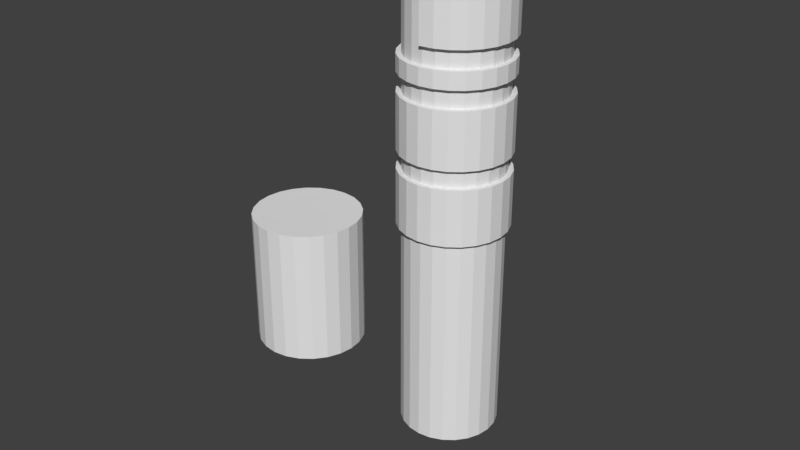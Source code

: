 # Source: spinningTower.blend  (saved by Blender 2.77.0; exported with 4.5.12 LTS)
import bpy
from mathutils import Matrix  # noqa: F401  (used for matrix-valued properties, if any)

bpy.ops.wm.read_factory_settings(use_empty=True)
scene = bpy.context.scene
scene.name = 'Scene'

# ---- collections
col_collection_1 = bpy.data.collections.new('Collection 1'); scene.collection.children.link(col_collection_1)

# ---- world
world_world = bpy.data.worlds.new('World'); scene.world = world_world
world_world.color = (0.05088, 0.05088, 0.05088)
world_world.use_sun_shadow = False
world_world.sun_shadow_jitter_overblur = 0.0
world_world.cycles.sampling_method = 'MANUAL'

# ---- meshes
me_cylinder_006 = bpy.data.meshes.new('Cylinder.006')
me_cylinder_006.from_pydata([(-1.715, -0.99, -1.02), (-1.715, -0.99, 1.02), (0.5125, 1.913, -1.02), (0.99, 1.715, -1.02), (1.4, 1.4, -1.02), (1.715, 0.99, -1.02), (1.913, 0.5125, -1.02), (1.98, 6.557e-07, -1.02), (1.913, -0.5125, -1.02), (1.715, -0.99, -1.02), (1.4, -1.4, -1.02), (0.99, -1.715, -1.02), (0.88, -1.524, -1.02), (1.245, -1.245, -1.02), (1.524, -0.88, -1.02), (1.7, -0.4555, -1.02), (1.76, 4.768e-07, -1.02), (1.7, 0.4555, -1.02), (1.524, 0.88, -1.02), (1.245, 1.245, -1.02), (0.88, 1.524, -1.02), (0.4555, 1.7, -1.02), (-1.524, -0.88, -1.02), (-1.245, -1.245, -1.02), (-0.88, -1.524, -1.02), (-0.4555, -1.7, -1.02), (7.153e-07, -1.76, -1.02), (0.4555, -1.7, -1.02), (0.5125, -1.913, -1.02), (7.749e-07, -1.98, -1.02), (-0.5125, -1.913, -1.02), (-0.99, -1.715, -1.02), (-1.4, -1.4, -1.02), (-1.4, -1.4, 1.02), (-0.99, -1.715, 1.02), (-0.5125, -1.913, 1.02), (7.749e-07, -1.98, 1.02), (0.5125, -1.913, 1.02), (0.99, -1.715, 1.02), (1.4, -1.4, 1.02), (1.715, -0.99, 1.02), (1.913, -0.5125, 1.02), (1.98, 6.557e-07, 1.02), (1.913, 0.5125, 1.02), (1.715, 0.99, 1.02), (1.524, 0.88, 1.02), (1.7, 0.4555, 1.02), (1.76, 4.768e-07, 1.02), (1.7, -0.4555, 1.02), (1.524, -0.88, 1.02), (1.245, -1.245, 1.02), (0.88, -1.524, 1.02), (0.4555, -1.7, 1.02), (7.153e-07, -1.76, 1.02), (-0.4555, -1.7, 1.02), (-0.88, -1.524, 1.02), (-1.245, -1.245, 1.02), (-1.524, -0.88, 1.02), (0.4555, 1.7, 1.02), (0.88, 1.524, 1.02), (1.245, 1.245, 1.02), (1.4, 1.4, 1.02), (0.99, 1.715, 1.02), (0.5125, 1.913, 1.02)], [], [(21, 2, 3, 4, 5, 6, 7, 8, 9, 10, 11, 12, 13, 14, 15, 16, 17, 18, 19, 20), (32, 33, 1, 0), (1, 33, 34, 35, 36, 37, 38, 39, 40, 41, 42, 43, 44, 45, 46, 47, 48, 49, 50, 51, 52, 53, 54, 55, 56, 57), (63, 58, 59, 60, 45, 44, 61, 62), (2, 63, 62, 3), (3, 62, 61, 4), (4, 61, 44, 5), (5, 44, 43, 6), (6, 43, 42, 7), (7, 42, 41, 8), (8, 41, 40, 9), (9, 40, 39, 10), (10, 39, 38, 11), (11, 38, 37, 28), (28, 37, 36, 29), (29, 36, 35, 30), (30, 35, 34, 31), (31, 34, 33, 32), (23, 22, 57, 56), (24, 23, 56, 55), (25, 24, 55, 54), (26, 25, 54, 53), (27, 26, 53, 52), (12, 27, 52, 51), (13, 12, 51, 50), (14, 13, 50, 49), (15, 14, 49, 48), (21, 20, 59, 58), (16, 15, 48, 47), (20, 19, 60, 59), (17, 16, 47, 46), (19, 18, 45, 60), (18, 17, 46, 45), (0, 1, 57, 22), (32, 0, 22, 23, 24, 25, 26, 27, 12, 11, 28, 29, 30, 31), (2, 21, 58, 63)])
me_cylinder_006.use_remesh_preserve_volume = False
me_cylinder_006.use_remesh_preserve_attributes = False
me_cylinder_006.use_mirror_vertex_groups = False
me_cylinder_006.update()
me_cylinder_005 = bpy.data.meshes.new('Cylinder.005')
me_cylinder_005.from_pydata([(8.196e-09, 1.8, -2.0), (8.196e-09, 1.8, 2.0), (0.4659, 1.739, 2.0), (0.4659, 1.739, -2.0), (1.739, 0.4659, -2.0), (1.8, 1.113e-07, -2.0), (1.739, -0.4659, -2.0), (1.559, -0.9, -2.0), (1.273, -1.273, -2.0), (0.9, -1.559, -2.0), (0.4659, -1.739, -2.0), (7.091e-07, -1.8, -2.0), (-0.4659, -1.739, -2.0), (-0.9, -1.559, -2.0), (-1.273, -1.273, -2.0), (-1.559, -0.9, -2.0), (-1.739, -0.4659, -2.0), (-1.8, -8.614e-07, -2.0), (-1.6, -7.439e-07, -2.0), (-1.545, -0.4141, -2.0), (-1.386, -0.8, -2.0), (-1.131, -1.131, -2.0), (-0.8, -1.386, -2.0), (-0.4141, -1.545, -2.0), (6.231e-07, -1.6, -2.0), (0.4141, -1.545, -2.0), (0.8, -1.386, -2.0), (1.131, -1.131, -2.0), (1.386, -0.8, -2.0), (1.545, -0.4141, -2.0), (1.6, 1.208e-07, -2.0), (0.9, 1.559, -2.0), (1.273, 1.273, -2.0), (1.559, 0.9, -2.0), (1.545, 0.4141, -2.0), (1.386, 0.8, -2.0), (1.131, 1.131, -2.0), (0.8, 1.386, -2.0), (0.4141, 1.545, -2.0), (0.0, 1.6, -2.0), (-0.4141, 1.545, -2.0), (-0.8, 1.386, -2.0), (-1.131, 1.131, -2.0), (-1.386, 0.8, -2.0), (-1.545, 0.4141, -2.0), (-1.739, 0.4659, -2.0), (-1.559, 0.9, -2.0), (-1.273, 1.273, -2.0), (-0.9, 1.559, -2.0), (-0.4659, 1.739, -2.0), (-0.4659, 1.739, 2.0), (-0.9, 1.559, 2.0), (-1.273, 1.273, 2.0), (-1.559, 0.9, 2.0), (-1.739, 0.4659, 2.0), (-1.8, -8.614e-07, 2.0), (-1.739, -0.4659, 2.0), (-1.559, -0.9, 2.0), (-1.273, -1.273, 2.0), (-0.9, -1.559, 2.0), (-0.4659, -1.739, 2.0), (7.091e-07, -1.8, 2.0), (6.231e-07, -1.6, 2.0), (-0.4141, -1.545, 2.0), (-0.8, -1.386, 2.0), (-1.131, -1.131, 2.0), (-1.386, -0.8, 2.0), (-1.545, -0.4141, 2.0), (-1.6, -7.439e-07, 2.0), (-1.545, 0.4141, 2.0), (-1.386, 0.8, 2.0), (-1.131, 1.131, 2.0), (-0.8, 1.386, 2.0), (-0.4141, 1.545, 2.0), (0.0, 1.6, 2.0), (0.9, 1.559, 2.0), (0.4141, 1.545, 2.0), (0.8, 1.386, 2.0), (1.131, 1.131, 2.0), (1.386, 0.8, 2.0), (1.545, 0.4141, 2.0), (1.6, 1.208e-07, 2.0), (1.545, -0.4141, 2.0), (1.386, -0.8, 2.0), (1.131, -1.131, 2.0), (0.8, -1.386, 2.0), (0.4141, -1.545, 2.0), (0.4659, -1.739, 2.0), (0.9, -1.559, 2.0), (1.273, -1.273, 2.0), (1.559, -0.9, 2.0), (1.739, -0.4659, 2.0), (1.8, 1.113e-07, 2.0), (1.739, 0.4659, 2.0), (1.559, 0.9, 2.0), (1.273, 1.273, 2.0)], [], [(0, 1, 2, 3), (4, 5, 6, 7, 8, 9, 10, 11, 12, 13, 14, 15, 16, 17, 18, 19, 20, 21, 22, 23, 24, 25, 26, 27, 28, 29, 30), (0, 3, 31, 32, 33, 4, 30, 34, 35, 36, 37, 38, 39, 40, 41, 42, 43, 44, 18, 17, 45, 46, 47, 48, 49), (49, 50, 1, 0), (1, 50, 51, 52, 53, 54, 55, 56, 57, 58, 59, 60, 61, 62, 63, 64, 65, 66, 67, 68, 69, 70, 71, 72, 73, 74, 75, 2), (75, 74, 76, 77, 78, 79, 80, 81, 82, 83, 84, 85, 86, 62, 61, 87, 88, 89, 90, 91, 92, 93, 94, 95), (3, 2, 75, 31), (31, 75, 95, 32), (32, 95, 94, 33), (33, 94, 93, 4), (4, 93, 92, 5), (5, 92, 91, 6), (6, 91, 90, 7), (7, 90, 89, 8), (8, 89, 88, 9), (9, 88, 87, 10), (10, 87, 61, 11), (11, 61, 60, 12), (12, 60, 59, 13), (13, 59, 58, 14), (14, 58, 57, 15), (15, 57, 56, 16), (16, 56, 55, 17), (17, 55, 54, 45), (45, 54, 53, 46), (46, 53, 52, 47), (47, 52, 51, 48), (48, 51, 50, 49), (39, 38, 76, 74), (40, 39, 74, 73), (38, 37, 77, 76), (41, 40, 73, 72), (37, 36, 78, 77), (42, 41, 72, 71), (36, 35, 79, 78), (43, 42, 71, 70), (35, 34, 80, 79), (44, 43, 70, 69), (34, 30, 81, 80), (18, 44, 69, 68), (30, 29, 82, 81), (19, 18, 68, 67), (29, 28, 83, 82), (20, 19, 67, 66), (28, 27, 84, 83), (21, 20, 66, 65), (27, 26, 85, 84), (22, 21, 65, 64), (26, 25, 86, 85), (23, 22, 64, 63), (25, 24, 62, 86), (24, 23, 63, 62)])
me_cylinder_005.use_remesh_preserve_volume = False
me_cylinder_005.use_remesh_preserve_attributes = False
me_cylinder_005.use_mirror_vertex_groups = False
me_cylinder_005.update()
me_cylinder_003 = bpy.data.meshes.new('Cylinder.003')
me_cylinder_003.from_pydata([(8.196e-09, 1.8, -2.0), (8.196e-09, 1.8, 2.0), (1.273, -1.273, -2.0), (0.9, -1.559, -2.0), (0.4659, -1.739, -2.0), (7.091e-07, -1.8, -2.0), (-0.4659, -1.739, -2.0), (-0.9, -1.559, -2.0), (-1.273, -1.273, -2.0), (-1.559, -0.9, -2.0), (-1.739, -0.4659, -2.0), (-1.8, -8.614e-07, -2.0), (-1.6, -7.439e-07, -2.0), (-1.545, -0.4141, -2.0), (-1.386, -0.8, -2.0), (-1.131, -1.131, -2.0), (-0.8, -1.386, -2.0), (-0.4141, -1.545, -2.0), (6.231e-07, -1.6, -2.0), (0.4141, -1.545, -2.0), (0.8, -1.386, -2.0), (1.131, -1.131, -2.0), (0.0, 1.6, -2.0), (-0.4141, 1.545, -2.0), (-0.8, 1.386, -2.0), (-1.131, 1.131, -2.0), (-1.386, 0.8, -2.0), (-1.545, 0.4141, -2.0), (-1.739, 0.4659, -2.0), (-1.559, 0.9, -2.0), (-1.273, 1.273, -2.0), (-0.9, 1.559, -2.0), (-0.4659, 1.739, -2.0), (-0.4659, 1.739, 2.0), (-0.9, 1.559, 2.0), (-1.273, 1.273, 2.0), (-1.559, 0.9, 2.0), (-1.739, 0.4659, 2.0), (-1.8, -8.614e-07, 2.0), (-1.739, -0.4659, 2.0), (-1.559, -0.9, 2.0), (-1.273, -1.273, 2.0), (-0.9, -1.559, 2.0), (-0.4659, -1.739, 2.0), (7.091e-07, -1.8, 2.0), (6.231e-07, -1.6, 2.0), (-0.4141, -1.545, 2.0), (-0.8, -1.386, 2.0), (-1.131, -1.131, 2.0), (-1.386, -0.8, 2.0), (-1.545, -0.4141, 2.0), (-1.6, -7.439e-07, 2.0), (-1.545, 0.4141, 2.0), (-1.386, 0.8, 2.0), (-1.131, 1.131, 2.0), (-0.8, 1.386, 2.0), (-0.4141, 1.545, 2.0), (0.0, 1.6, 2.0), (1.131, -1.131, 2.0), (0.8, -1.386, 2.0), (0.4141, -1.545, 2.0), (0.4659, -1.739, 2.0), (0.9, -1.559, 2.0), (1.273, -1.273, 2.0)], [], [(21, 2, 3, 4, 5, 6, 7, 8, 9, 10, 11, 12, 13, 14, 15, 16, 17, 18, 19, 20), (32, 33, 1, 0), (1, 33, 34, 35, 36, 37, 38, 39, 40, 41, 42, 43, 44, 45, 46, 47, 48, 49, 50, 51, 52, 53, 54, 55, 56, 57), (63, 58, 59, 60, 45, 44, 61, 62), (2, 63, 62, 3), (3, 62, 61, 4), (4, 61, 44, 5), (5, 44, 43, 6), (6, 43, 42, 7), (7, 42, 41, 8), (8, 41, 40, 9), (9, 40, 39, 10), (10, 39, 38, 11), (11, 38, 37, 28), (28, 37, 36, 29), (29, 36, 35, 30), (30, 35, 34, 31), (31, 34, 33, 32), (23, 22, 57, 56), (24, 23, 56, 55), (25, 24, 55, 54), (26, 25, 54, 53), (27, 26, 53, 52), (12, 27, 52, 51), (13, 12, 51, 50), (14, 13, 50, 49), (15, 14, 49, 48), (21, 20, 59, 58), (16, 15, 48, 47), (20, 19, 60, 59), (17, 16, 47, 46), (19, 18, 45, 60), (18, 17, 46, 45), (0, 1, 57, 22), (32, 0, 22, 23, 24, 25, 26, 27, 12, 11, 28, 29, 30, 31), (2, 21, 58, 63)])
me_cylinder_003.use_remesh_preserve_volume = False
me_cylinder_003.use_remesh_preserve_attributes = False
me_cylinder_003.use_mirror_vertex_groups = False
me_cylinder_003.update()
me_cylinder_002 = bpy.data.meshes.new('Cylinder.002')
me_cylinder_002.from_pydata([(8.196e-09, 1.8, -2.0), (8.196e-09, 1.8, 2.0), (0.4659, 1.739, 2.0), (0.4659, 1.739, -2.0), (1.739, 0.4659, -2.0), (1.8, 1.113e-07, -2.0), (1.739, -0.4659, -2.0), (1.559, -0.9, -2.0), (1.273, -1.273, -2.0), (0.9, -1.559, -2.0), (0.4659, -1.739, -2.0), (7.091e-07, -1.8, -2.0), (-0.4659, -1.739, -2.0), (-0.9, -1.559, -2.0), (-1.273, -1.273, -2.0), (-1.559, -0.9, -2.0), (-1.739, -0.4659, -2.0), (-1.8, -8.614e-07, -2.0), (-1.6, -7.439e-07, -2.0), (-1.545, -0.4141, -2.0), (-1.386, -0.8, -2.0), (-1.131, -1.131, -2.0), (-0.8, -1.386, -2.0), (-0.4141, -1.545, -2.0), (6.231e-07, -1.6, -2.0), (0.4141, -1.545, -2.0), (0.8, -1.386, -2.0), (1.131, -1.131, -2.0), (1.386, -0.8, -2.0), (1.545, -0.4141, -2.0), (1.6, 1.208e-07, -2.0), (0.9, 1.559, -2.0), (1.273, 1.273, -2.0), (1.559, 0.9, -2.0), (1.545, 0.4141, -2.0), (1.386, 0.8, -2.0), (1.131, 1.131, -2.0), (0.8, 1.386, -2.0), (0.4141, 1.545, -2.0), (0.0, 1.6, -2.0), (-0.4141, 1.545, -2.0), (-0.8, 1.386, -2.0), (-1.131, 1.131, -2.0), (-1.386, 0.8, -2.0), (-1.545, 0.4141, -2.0), (-1.739, 0.4659, -2.0), (-1.559, 0.9, -2.0), (-1.273, 1.273, -2.0), (-0.9, 1.559, -2.0), (-0.4659, 1.739, -2.0), (-0.4659, 1.739, 2.0), (-0.9, 1.559, 2.0), (-1.273, 1.273, 2.0), (-1.559, 0.9, 2.0), (-1.739, 0.4659, 2.0), (-1.8, -8.614e-07, 2.0), (-1.739, -0.4659, 2.0), (-1.559, -0.9, 2.0), (-1.273, -1.273, 2.0), (-0.9, -1.559, 2.0), (-0.4659, -1.739, 2.0), (7.091e-07, -1.8, 2.0), (6.231e-07, -1.6, 2.0), (-0.4141, -1.545, 2.0), (-0.8, -1.386, 2.0), (-1.131, -1.131, 2.0), (-1.386, -0.8, 2.0), (-1.545, -0.4141, 2.0), (-1.6, -7.439e-07, 2.0), (-1.545, 0.4141, 2.0), (-1.386, 0.8, 2.0), (-1.131, 1.131, 2.0), (-0.8, 1.386, 2.0), (-0.4141, 1.545, 2.0), (0.0, 1.6, 2.0), (0.9, 1.559, 2.0), (0.4141, 1.545, 2.0), (0.8, 1.386, 2.0), (1.131, 1.131, 2.0), (1.386, 0.8, 2.0), (1.545, 0.4141, 2.0), (1.6, 1.208e-07, 2.0), (1.545, -0.4141, 2.0), (1.386, -0.8, 2.0), (1.131, -1.131, 2.0), (0.8, -1.386, 2.0), (0.4141, -1.545, 2.0), (0.4659, -1.739, 2.0), (0.9, -1.559, 2.0), (1.273, -1.273, 2.0), (1.559, -0.9, 2.0), (1.739, -0.4659, 2.0), (1.8, 1.113e-07, 2.0), (1.739, 0.4659, 2.0), (1.559, 0.9, 2.0), (1.273, 1.273, 2.0)], [], [(0, 1, 2, 3), (4, 5, 6, 7, 8, 9, 10, 11, 12, 13, 14, 15, 16, 17, 18, 19, 20, 21, 22, 23, 24, 25, 26, 27, 28, 29, 30), (0, 3, 31, 32, 33, 4, 30, 34, 35, 36, 37, 38, 39, 40, 41, 42, 43, 44, 18, 17, 45, 46, 47, 48, 49), (49, 50, 1, 0), (1, 50, 51, 52, 53, 54, 55, 56, 57, 58, 59, 60, 61, 62, 63, 64, 65, 66, 67, 68, 69, 70, 71, 72, 73, 74, 75, 2), (75, 74, 76, 77, 78, 79, 80, 81, 82, 83, 84, 85, 86, 62, 61, 87, 88, 89, 90, 91, 92, 93, 94, 95), (3, 2, 75, 31), (31, 75, 95, 32), (32, 95, 94, 33), (33, 94, 93, 4), (4, 93, 92, 5), (5, 92, 91, 6), (6, 91, 90, 7), (7, 90, 89, 8), (8, 89, 88, 9), (9, 88, 87, 10), (10, 87, 61, 11), (11, 61, 60, 12), (12, 60, 59, 13), (13, 59, 58, 14), (14, 58, 57, 15), (15, 57, 56, 16), (16, 56, 55, 17), (17, 55, 54, 45), (45, 54, 53, 46), (46, 53, 52, 47), (47, 52, 51, 48), (48, 51, 50, 49), (39, 38, 76, 74), (40, 39, 74, 73), (38, 37, 77, 76), (41, 40, 73, 72), (37, 36, 78, 77), (42, 41, 72, 71), (36, 35, 79, 78), (43, 42, 71, 70), (35, 34, 80, 79), (44, 43, 70, 69), (34, 30, 81, 80), (18, 44, 69, 68), (30, 29, 82, 81), (19, 18, 68, 67), (29, 28, 83, 82), (20, 19, 67, 66), (28, 27, 84, 83), (21, 20, 66, 65), (27, 26, 85, 84), (22, 21, 65, 64), (26, 25, 86, 85), (23, 22, 64, 63), (25, 24, 62, 86), (24, 23, 63, 62)])
me_cylinder_002.use_remesh_preserve_volume = False
me_cylinder_002.use_remesh_preserve_attributes = False
me_cylinder_002.use_mirror_vertex_groups = False
me_cylinder_002.update()
me_cylinder_001 = bpy.data.meshes.new('Cylinder.001')
me_cylinder_001.from_pydata([(0.0, 2.0, -2.0), (0.0, 2.0, 2.0), (0.5176, 1.932, -2.0), (0.5176, 1.932, 2.0), (1.0, 1.732, -2.0), (1.0, 1.732, 2.0), (1.414, 1.414, -2.0), (1.414, 1.414, 2.0), (1.732, 1.0, -2.0), (1.732, 1.0, 2.0), (1.932, 0.5176, -2.0), (1.932, 0.5176, 2.0), (2.0, 1.51e-07, -2.0), (2.0, 1.51e-07, 2.0), (1.932, -0.5176, -2.0), (1.932, -0.5176, 2.0), (1.732, -1.0, -2.0), (1.732, -1.0, 2.0), (1.414, -1.414, -2.0), (1.414, -1.414, 2.0), (1.0, -1.732, -2.0), (1.0, -1.732, 2.0), (0.5176, -1.932, -2.0), (0.5176, -1.932, 2.0), (7.788e-07, -2.0, -2.0), (7.788e-07, -2.0, 2.0), (-0.5176, -1.932, -2.0), (-0.5176, -1.932, 2.0), (-1.0, -1.732, -2.0), (-1.0, -1.732, 2.0), (-1.414, -1.414, -2.0), (-1.414, -1.414, 2.0), (-1.732, -1.0, -2.0), (-1.732, -1.0, 2.0), (-1.932, -0.5176, -2.0), (-1.932, -0.5176, 2.0), (-2.0, -9.298e-07, -2.0), (-2.0, -9.298e-07, 2.0), (-1.932, 0.5176, -2.0), (-1.932, 0.5176, 2.0), (-1.732, 1.0, -2.0), (-1.732, 1.0, 2.0), (-1.414, 1.414, -2.0), (-1.414, 1.414, 2.0), (-1.0, 1.732, -2.0), (-1.0, 1.732, 2.0), (-0.5176, 1.932, -2.0), (-0.5176, 1.932, 2.0)], [], [(0, 1, 3, 2), (2, 3, 5, 4), (4, 5, 7, 6), (6, 7, 9, 8), (8, 9, 11, 10), (10, 11, 13, 12), (12, 13, 15, 14), (14, 15, 17, 16), (16, 17, 19, 18), (18, 19, 21, 20), (20, 21, 23, 22), (22, 23, 25, 24), (24, 25, 27, 26), (26, 27, 29, 28), (28, 29, 31, 30), (30, 31, 33, 32), (32, 33, 35, 34), (34, 35, 37, 36), (36, 37, 39, 38), (38, 39, 41, 40), (40, 41, 43, 42), (42, 43, 45, 44), (3, 1, 47, 45, 43, 41, 39, 37, 35, 33, 31, 29, 27, 25, 23, 21, 19, 17, 15, 13, 11, 9, 7, 5), (44, 45, 47, 46), (46, 47, 1, 0), (0, 2, 4, 6, 8, 10, 12, 14, 16, 18, 20, 22, 24, 26, 28, 30, 32, 34, 36, 38, 40, 42, 44, 46)])
me_cylinder_001.use_remesh_preserve_volume = False
me_cylinder_001.use_remesh_preserve_attributes = False
me_cylinder_001.use_mirror_vertex_groups = False
me_cylinder_001.update()
me_cylinder = bpy.data.meshes.new('Cylinder')
me_cylinder.from_pydata([(8.196e-09, 1.8, -2.0), (8.196e-09, 1.8, 2.0), (0.4659, 1.739, 2.0), (0.4659, 1.739, -2.0), (1.739, 0.4659, -2.0), (1.8, 1.113e-07, -2.0), (1.739, -0.4659, -2.0), (1.559, -0.9, -2.0), (1.273, -1.273, -2.0), (0.9, -1.559, -2.0), (0.4659, -1.739, -2.0), (7.091e-07, -1.8, -2.0), (-0.4659, -1.739, -2.0), (-0.9, -1.559, -2.0), (-1.273, -1.273, -2.0), (-1.559, -0.9, -2.0), (-1.739, -0.4659, -2.0), (-1.8, -8.614e-07, -2.0), (-1.6, -7.439e-07, -2.0), (-1.545, -0.4141, -2.0), (-1.386, -0.8, -2.0), (-1.131, -1.131, -2.0), (-0.8, -1.386, -2.0), (-0.4141, -1.545, -2.0), (6.231e-07, -1.6, -2.0), (0.4141, -1.545, -2.0), (0.8, -1.386, -2.0), (1.131, -1.131, -2.0), (1.386, -0.8, -2.0), (1.545, -0.4141, -2.0), (1.6, 1.208e-07, -2.0), (0.9, 1.559, -2.0), (1.273, 1.273, -2.0), (1.559, 0.9, -2.0), (1.545, 0.4141, -2.0), (1.386, 0.8, -2.0), (1.131, 1.131, -2.0), (0.8, 1.386, -2.0), (0.4141, 1.545, -2.0), (0.0, 1.6, -2.0), (-0.4141, 1.545, -2.0), (-0.8, 1.386, -2.0), (-1.131, 1.131, -2.0), (-1.386, 0.8, -2.0), (-1.545, 0.4141, -2.0), (-1.739, 0.4659, -2.0), (-1.559, 0.9, -2.0), (-1.273, 1.273, -2.0), (-0.9, 1.559, -2.0), (-0.4659, 1.739, -2.0), (-0.4659, 1.739, 2.0), (-0.9, 1.559, 2.0), (-1.273, 1.273, 2.0), (-1.559, 0.9, 2.0), (-1.739, 0.4659, 2.0), (-1.8, -8.614e-07, 2.0), (-1.739, -0.4659, 2.0), (-1.559, -0.9, 2.0), (-1.273, -1.273, 2.0), (-0.9, -1.559, 2.0), (-0.4659, -1.739, 2.0), (7.091e-07, -1.8, 2.0), (6.231e-07, -1.6, 2.0), (-0.4141, -1.545, 2.0), (-0.8, -1.386, 2.0), (-1.131, -1.131, 2.0), (-1.386, -0.8, 2.0), (-1.545, -0.4141, 2.0), (-1.6, -7.439e-07, 2.0), (-1.545, 0.4141, 2.0), (-1.386, 0.8, 2.0), (-1.131, 1.131, 2.0), (-0.8, 1.386, 2.0), (-0.4141, 1.545, 2.0), (0.0, 1.6, 2.0), (0.9, 1.559, 2.0), (0.4141, 1.545, 2.0), (0.8, 1.386, 2.0), (1.131, 1.131, 2.0), (1.386, 0.8, 2.0), (1.545, 0.4141, 2.0), (1.6, 1.208e-07, 2.0), (1.545, -0.4141, 2.0), (1.386, -0.8, 2.0), (1.131, -1.131, 2.0), (0.8, -1.386, 2.0), (0.4141, -1.545, 2.0), (0.4659, -1.739, 2.0), (0.9, -1.559, 2.0), (1.273, -1.273, 2.0), (1.559, -0.9, 2.0), (1.739, -0.4659, 2.0), (1.8, 1.113e-07, 2.0), (1.739, 0.4659, 2.0), (1.559, 0.9, 2.0), (1.273, 1.273, 2.0)], [], [(0, 1, 2, 3), (4, 5, 6, 7, 8, 9, 10, 11, 12, 13, 14, 15, 16, 17, 18, 19, 20, 21, 22, 23, 24, 25, 26, 27, 28, 29, 30), (0, 3, 31, 32, 33, 4, 30, 34, 35, 36, 37, 38, 39, 40, 41, 42, 43, 44, 18, 17, 45, 46, 47, 48, 49), (49, 50, 1, 0), (1, 50, 51, 52, 53, 54, 55, 56, 57, 58, 59, 60, 61, 62, 63, 64, 65, 66, 67, 68, 69, 70, 71, 72, 73, 74, 75, 2), (75, 74, 76, 77, 78, 79, 80, 81, 82, 83, 84, 85, 86, 62, 61, 87, 88, 89, 90, 91, 92, 93, 94, 95), (3, 2, 75, 31), (31, 75, 95, 32), (32, 95, 94, 33), (33, 94, 93, 4), (4, 93, 92, 5), (5, 92, 91, 6), (6, 91, 90, 7), (7, 90, 89, 8), (8, 89, 88, 9), (9, 88, 87, 10), (10, 87, 61, 11), (11, 61, 60, 12), (12, 60, 59, 13), (13, 59, 58, 14), (14, 58, 57, 15), (15, 57, 56, 16), (16, 56, 55, 17), (17, 55, 54, 45), (45, 54, 53, 46), (46, 53, 52, 47), (47, 52, 51, 48), (48, 51, 50, 49), (39, 38, 76, 74), (40, 39, 74, 73), (38, 37, 77, 76), (41, 40, 73, 72), (37, 36, 78, 77), (42, 41, 72, 71), (36, 35, 79, 78), (43, 42, 71, 70), (35, 34, 80, 79), (44, 43, 70, 69), (34, 30, 81, 80), (18, 44, 69, 68), (30, 29, 82, 81), (19, 18, 68, 67), (29, 28, 83, 82), (20, 19, 67, 66), (28, 27, 84, 83), (21, 20, 66, 65), (27, 26, 85, 84), (22, 21, 65, 64), (26, 25, 86, 85), (23, 22, 64, 63), (25, 24, 62, 86), (24, 23, 63, 62)])
me_cylinder.use_remesh_preserve_volume = False
me_cylinder.use_remesh_preserve_attributes = False
me_cylinder.use_mirror_vertex_groups = False
me_cylinder.update()

# ---- objects
ob_ringbase_002 = bpy.data.objects.new('RingBase.002', me_cylinder_006)
ob_ringbasethin = bpy.data.objects.new('RingBaseThin', me_cylinder_005)
ob_ringbase_001 = bpy.data.objects.new('RingBase.001', me_cylinder_003)
ob_ringbase = bpy.data.objects.new('RingBase', me_cylinder_002)
ob_cylinder_001 = bpy.data.objects.new('Cylinder.001', me_cylinder_001)
ob_tower = bpy.data.objects.new('Tower', me_cylinder)

# ---- transforms, parenting, visibility, modifiers, constraints
ob_ringbase_002.location = (0.0, 0.0, 6.7)
ob_ringbase_002.rotation_euler = (-3.142, -3.142, 4.189)
ob_ringbase_002.lineart.crease_threshold = 0.0
ob_ringbasethin.location = (0.0, 0.0, 4.7)
ob_ringbasethin.scale = (1.1, 1.1, 0.153)
ob_ringbasethin.lineart.crease_threshold = 0.0
ob_ringbase_001.location = (0.0, 0.0, 2.7)
ob_ringbase_001.rotation_euler = (0.0, -0.0, 2.094)
ob_ringbase_001.scale = (1.1, 1.1, 0.51)
ob_ringbase_001.lineart.crease_threshold = 0.0
ob_ringbase.location = (0.0, 0.0, 0.0)
ob_ringbase.scale = (1.1, 1.1, 0.51)
ob_ringbase.lineart.crease_threshold = 0.0
ob_cylinder_001.location = (0.0, -7.0, 0.0)
ob_cylinder_001.scale = (0.8, 0.8, 1.0)
ob_cylinder_001.lineart.crease_threshold = 0.0
ob_tower.location = (0.0, 0.0, 0.0)
ob_tower.scale = (1.0, 1.0, 4.5)
ob_tower.lineart.crease_threshold = 0.0

# ---- collection membership
col_collection_1.objects.link(ob_ringbase_002)
col_collection_1.objects.link(ob_ringbasethin)
col_collection_1.objects.link(ob_ringbase_001)
col_collection_1.objects.link(ob_ringbase)
col_collection_1.objects.link(ob_cylinder_001)
col_collection_1.objects.link(ob_tower)

# ---- scene / render settings (as saved in the file)
scene.frame_start = 0; scene.frame_end = 100; scene.frame_set(0)
scene.render.engine = 'BLENDER_EEVEE_NEXT'
scene.render.resolution_percentage = 50
scene.render.dither_intensity = 0.0
scene.cycles.use_denoising = False
scene.cycles.samples = 128
scene.cycles.sampling_pattern = 'TABULATED_SOBOL'
scene.cycles.light_sampling_threshold = 0.0
scene.cycles.use_adaptive_sampling = False
scene.cycles.use_light_tree = False
scene.cycles.blur_glossy = 0.0
scene.cycles.sample_clamp_indirect = 0.0
scene.view_settings.view_transform = 'Standard'
bpy.context.view_layer.update()

# ---- added for rendering (the .blend has no active camera and no usable light): camera, sun
cam_auto = bpy.data.cameras.new('AutoCamera')
cam_auto.lens = 50.0
cam_auto.sensor_width = 36.0
cam_auto.clip_end = 1000.0
ob_auto_camera = bpy.data.objects.new('AutoCamera', cam_auto)
scene.collection.objects.link(ob_auto_camera)
ob_auto_camera.location = (20.3296, -27.2453, 16.1872)
ob_auto_camera.rotation_euler = (1.09748, -7.21219e-08, 0.694738)
scene.camera = ob_auto_camera
light_auto_sun = bpy.data.lights.new('AutoSun', 'SUN')
light_auto_sun.energy = 3.0
light_auto_sun.angle = 0.0523599
ob_auto_sun = bpy.data.objects.new('AutoSun', light_auto_sun)
scene.collection.objects.link(ob_auto_sun)
ob_auto_sun.rotation_euler = (0.872665, 0.174533, 0.523599)
bpy.context.view_layer.update()
